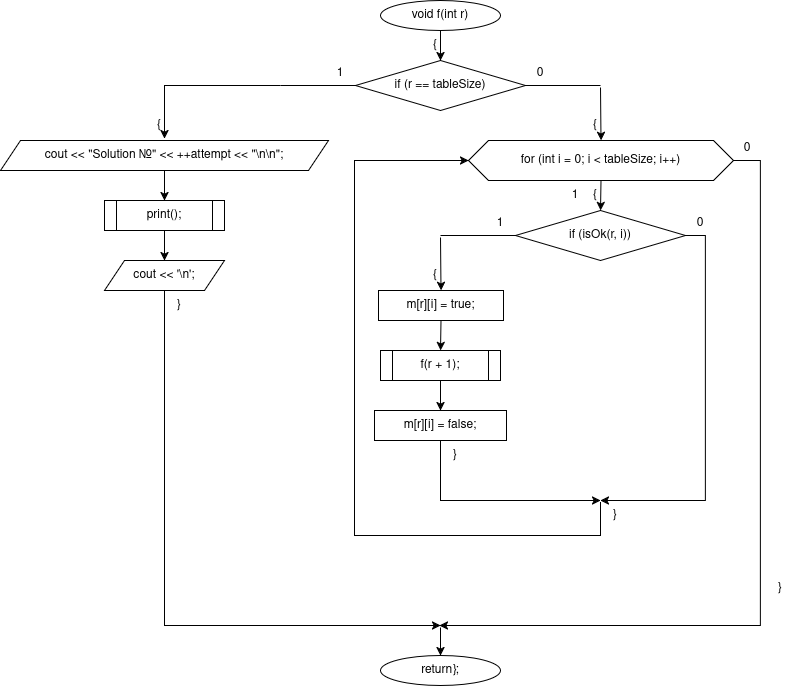

The diagram above was exported from draw.io. Its source (the exported page's mxGraphModel, read from the mxfile embedded in the PNG):
<mxGraphModel dx="2352" dy="1075" grid="1" gridSize="10" guides="1" tooltips="1" connect="1" arrows="1" fold="1" page="1" pageScale="1" pageWidth="827" pageHeight="1169" background="#ffffff" math="0" shadow="0">
  <root>
    <mxCell id="0" />
    <mxCell id="1" parent="0" />
    <mxCell id="c2" parent="1" style="ellipse;whiteSpace=wrap;html=1;" value="void f(int r)" vertex="1">
      <mxGeometry height="30" width="120" x="290" y="20" as="geometry" />
    </mxCell>
    <mxCell id="c3" parent="1" style="text;html=1;whiteSpace=wrap;strokeColor=none;fillColor=none;align=center;verticalAlign=middle;rounded=0;" value="{" vertex="1">
      <mxGeometry height="16" width="20" x="335" y="57" as="geometry" />
    </mxCell>
    <mxCell id="c4" parent="1" style="rhombus;whiteSpace=wrap;html=1;" value="if (r == tableSize)" vertex="1">
      <mxGeometry height="50" width="170" x="265" y="80" as="geometry" />
    </mxCell>
    <mxCell id="c6" parent="1" style="text;html=1;whiteSpace=wrap;strokeColor=none;fillColor=none;align=center;verticalAlign=middle;rounded=0;" value="1" vertex="1">
      <mxGeometry height="16" width="20" x="240" y="85" as="geometry" />
    </mxCell>
    <mxCell id="c7" parent="1" style="text;html=1;whiteSpace=wrap;strokeColor=none;fillColor=none;align=center;verticalAlign=middle;rounded=0;" value="0" vertex="1">
      <mxGeometry height="16" width="20" x="440" y="85" as="geometry" />
    </mxCell>
    <mxCell id="c8" parent="1" style="text;html=1;whiteSpace=wrap;strokeColor=none;fillColor=none;align=center;verticalAlign=middle;rounded=0;" value="{" vertex="1">
      <mxGeometry height="16" width="20" x="59" y="137" as="geometry" />
    </mxCell>
    <mxCell id="c9" parent="1" style="rounded=0;whiteSpace=wrap;html=1;fillColor=none;strokeColor=none;" value="" vertex="1">
      <mxGeometry height="2" width="2" x="189" y="105" as="geometry" />
    </mxCell>
    <mxCell id="c11" parent="1" style="shape=parallelogram;perimeter=parallelogramPerimeter;whiteSpace=wrap;html=1;fixedSize=1;" value="cout &lt;&lt; &quot;Solution №&quot; &lt;&lt; ++attempt &lt;&lt; &quot;\n\n&quot;;" vertex="1">
      <mxGeometry height="30" width="328" x="-90" y="160" as="geometry" />
    </mxCell>
    <mxCell id="c13" parent="1" style="shape=process;whiteSpace=wrap;html=1;backgroundOutline=1;" value="print();" vertex="1">
      <mxGeometry height="30" width="120" x="14" y="220" as="geometry" />
    </mxCell>
    <mxCell id="c15" parent="1" style="shape=parallelogram;perimeter=parallelogramPerimeter;whiteSpace=wrap;html=1;fixedSize=1;" value="cout &lt;&lt; '\n';" vertex="1">
      <mxGeometry height="30" width="120" x="14" y="280" as="geometry" />
    </mxCell>
    <mxCell id="c17" parent="1" style="text;html=1;whiteSpace=wrap;strokeColor=none;fillColor=none;align=center;verticalAlign=middle;rounded=0;" value="}" vertex="1">
      <mxGeometry height="16" width="20" x="79" y="317" as="geometry" />
    </mxCell>
    <mxCell id="c18" parent="1" style="text;html=1;whiteSpace=wrap;strokeColor=none;fillColor=none;align=center;verticalAlign=middle;rounded=0;" value="{" vertex="1">
      <mxGeometry height="16" width="20" x="495" y="137" as="geometry" />
    </mxCell>
    <mxCell id="c19" parent="1" style="rounded=0;whiteSpace=wrap;html=1;fillColor=none;strokeColor=none;" value="" vertex="1">
      <mxGeometry height="2" width="2" x="509" y="105" as="geometry" />
    </mxCell>
    <mxCell id="c21" parent="1" style="shape=hexagon;perimeter=hexagonPerimeter2;whiteSpace=wrap;html=1;fixedSize=1;" value="for (int i = 0; i &lt; tableSize; i++)" vertex="1">
      <mxGeometry height="40" width="265" x="378" y="160" as="geometry" />
    </mxCell>
    <mxCell id="c23" parent="1" style="text;html=1;whiteSpace=wrap;strokeColor=none;fillColor=none;align=center;verticalAlign=middle;rounded=0;" value="{" vertex="1">
      <mxGeometry height="16" width="20" x="495" y="207" as="geometry" />
    </mxCell>
    <mxCell id="c24" parent="1" style="text;html=1;whiteSpace=wrap;strokeColor=none;fillColor=none;align=center;verticalAlign=middle;rounded=0;" value="1" vertex="1">
      <mxGeometry height="16" width="20" x="475" y="207" as="geometry" />
    </mxCell>
    <mxCell id="c25" parent="1" style="text;html=1;whiteSpace=wrap;strokeColor=none;fillColor=none;align=center;verticalAlign=middle;rounded=0;" value="0" vertex="1">
      <mxGeometry height="16" width="20" x="647" y="160" as="geometry" />
    </mxCell>
    <mxCell id="c26" parent="1" style="rhombus;whiteSpace=wrap;html=1;" value="if (isOk(r, i))" vertex="1">
      <mxGeometry height="50" width="170" x="425" y="230" as="geometry" />
    </mxCell>
    <mxCell id="c28" parent="1" style="text;html=1;whiteSpace=wrap;strokeColor=none;fillColor=none;align=center;verticalAlign=middle;rounded=0;" value="1" vertex="1">
      <mxGeometry height="16" width="20" x="400" y="235" as="geometry" />
    </mxCell>
    <mxCell id="c29" parent="1" style="text;html=1;whiteSpace=wrap;strokeColor=none;fillColor=none;align=center;verticalAlign=middle;rounded=0;" value="0" vertex="1">
      <mxGeometry height="16" width="20" x="600" y="235" as="geometry" />
    </mxCell>
    <mxCell id="c30" parent="1" style="text;html=1;whiteSpace=wrap;strokeColor=none;fillColor=none;align=center;verticalAlign=middle;rounded=0;" value="{" vertex="1">
      <mxGeometry height="16" width="20" x="335" y="287" as="geometry" />
    </mxCell>
    <mxCell id="c31" parent="1" style="rounded=0;whiteSpace=wrap;html=1;fillColor=none;strokeColor=none;" value="" vertex="1">
      <mxGeometry height="2" width="2" x="349" y="255" as="geometry" />
    </mxCell>
    <mxCell id="c33" parent="1" style="rounded=0;whiteSpace=wrap;html=1;" value="m[r][i] = true;" vertex="1">
      <mxGeometry height="30" width="125" x="288" y="310" as="geometry" />
    </mxCell>
    <mxCell id="c35" parent="1" style="shape=process;whiteSpace=wrap;html=1;backgroundOutline=1;" value="f(r + 1);" vertex="1">
      <mxGeometry height="30" width="120" x="290" y="370" as="geometry" />
    </mxCell>
    <mxCell id="c37" parent="1" style="rounded=0;whiteSpace=wrap;html=1;" value="m[r][i] = false;" vertex="1">
      <mxGeometry height="30" width="132" x="284" y="430" as="geometry" />
    </mxCell>
    <mxCell id="c39" parent="1" style="text;html=1;whiteSpace=wrap;strokeColor=none;fillColor=none;align=center;verticalAlign=middle;rounded=0;" value="}" vertex="1">
      <mxGeometry height="16" width="20" x="355" y="467" as="geometry" />
    </mxCell>
    <mxCell id="c40" parent="1" style="rounded=0;whiteSpace=wrap;html=1;fillColor=none;strokeColor=none;" value="" vertex="1">
      <mxGeometry height="2" width="2" x="509" y="520" as="geometry" />
    </mxCell>
    <mxCell id="c43" parent="1" style="text;html=1;whiteSpace=wrap;strokeColor=none;fillColor=none;align=center;verticalAlign=middle;rounded=0;" value="}" vertex="1">
      <mxGeometry height="16" width="20" x="515" y="527" as="geometry" />
    </mxCell>
    <mxCell id="c45" parent="1" style="rounded=0;whiteSpace=wrap;html=1;fillColor=none;strokeColor=none;" value="" vertex="1">
      <mxGeometry height="2" width="2" x="509" y="585" as="geometry" />
    </mxCell>
    <mxCell id="c47" parent="1" style="text;html=1;whiteSpace=wrap;strokeColor=none;fillColor=none;align=center;verticalAlign=middle;rounded=0;" value="}" vertex="1">
      <mxGeometry height="16" width="20" x="680" y="600" as="geometry" />
    </mxCell>
    <mxCell id="c48" parent="1" style="rounded=0;whiteSpace=wrap;html=1;fillColor=none;strokeColor=none;" value="" vertex="1">
      <mxGeometry height="2" width="2" x="349" y="645" as="geometry" />
    </mxCell>
    <mxCell id="c51" parent="1" style="ellipse;whiteSpace=wrap;html=1;" value="return ;" vertex="1">
      <mxGeometry height="30" width="120" x="290" y="675" as="geometry" />
    </mxCell>
    <mxCell id="c53" parent="1" style="text;html=1;whiteSpace=wrap;strokeColor=none;fillColor=none;align=center;verticalAlign=middle;rounded=0;" value="}" vertex="1">
      <mxGeometry height="16" width="20" x="355" y="682" as="geometry" />
    </mxCell>
    <mxCell id="c5" edge="1" parent="1" source="c2" style="endArrow=classic;html=1;rounded=0;exitX=0.5;exitY=1;exitDx=0;exitDy=0;entryX=0.5;entryY=0;entryDx=0;entryDy=0;" target="c4" value="">
      <mxGeometry relative="1" as="geometry" />
    </mxCell>
    <mxCell id="c10" edge="1" parent="1" source="c4" style="endArrow=none;html=1;rounded=0;exitX=0;exitY=0.5;exitDx=0;exitDy=0;entryX=0.5;entryY=0;entryDx=0;entryDy=0;" target="c9" value="">
      <mxGeometry relative="1" as="geometry">
        <Array as="points">
          <mxPoint x="265" y="105" />
          <mxPoint x="190" y="105" />
        </Array>
      </mxGeometry>
    </mxCell>
    <mxCell id="c12" edge="1" parent="1" style="endArrow=classic;html=1;rounded=0;exitX=0.5;exitY=1;exitDx=0;exitDy=0;entryX=0.5;entryY=0;entryDx=0;entryDy=0;" value="">
      <mxGeometry relative="1" as="geometry">
        <Array as="points">
          <mxPoint x="74" y="105" />
        </Array>
        <mxPoint x="190" y="104.99999999999994" as="sourcePoint" />
        <mxPoint x="74" y="158" as="targetPoint" />
      </mxGeometry>
    </mxCell>
    <mxCell id="c14" edge="1" parent="1" source="c11" style="endArrow=classic;html=1;rounded=0;exitX=0.5;exitY=1;exitDx=0;exitDy=0;entryX=0.5;entryY=0;entryDx=0;entryDy=0;" target="c13" value="">
      <mxGeometry relative="1" as="geometry" />
    </mxCell>
    <mxCell id="c16" edge="1" parent="1" source="c13" style="endArrow=classic;html=1;rounded=0;exitX=0.5;exitY=1;exitDx=0;exitDy=0;entryX=0.5;entryY=0;entryDx=0;entryDy=0;" target="c15" value="">
      <mxGeometry relative="1" as="geometry" />
    </mxCell>
    <mxCell id="c20" edge="1" parent="1" source="c4" style="endArrow=none;html=1;rounded=0;exitX=1;exitY=0.5;exitDx=0;exitDy=0;entryX=0.5;entryY=0;entryDx=0;entryDy=0;" target="c19" value="">
      <mxGeometry relative="1" as="geometry">
        <Array as="points">
          <mxPoint x="435" y="105" />
          <mxPoint x="510" y="105" />
        </Array>
      </mxGeometry>
    </mxCell>
    <mxCell id="c22" edge="1" parent="1" source="c19" style="endArrow=classic;html=1;rounded=0;exitX=0.5;exitY=1;exitDx=0;exitDy=0;entryX=0.5;entryY=0;entryDx=0;entryDy=0;" target="c21" value="">
      <mxGeometry relative="1" as="geometry" />
    </mxCell>
    <mxCell id="c27" edge="1" parent="1" source="c21" style="endArrow=classic;html=1;rounded=0;exitX=0.5;exitY=1;exitDx=0;exitDy=0;entryX=0.5;entryY=0;entryDx=0;entryDy=0;" target="c26" value="">
      <mxGeometry relative="1" as="geometry" />
    </mxCell>
    <mxCell id="c32" edge="1" parent="1" source="c26" style="endArrow=none;html=1;rounded=0;exitX=0;exitY=0.5;exitDx=0;exitDy=0;entryX=0.5;entryY=0;entryDx=0;entryDy=0;" target="c31" value="">
      <mxGeometry relative="1" as="geometry">
        <Array as="points">
          <mxPoint x="425" y="255" />
          <mxPoint x="350" y="255" />
        </Array>
      </mxGeometry>
    </mxCell>
    <mxCell id="c34" edge="1" parent="1" source="c31" style="endArrow=classic;html=1;rounded=0;exitX=0.5;exitY=1;exitDx=0;exitDy=0;entryX=0.5;entryY=0;entryDx=0;entryDy=0;" target="c33" value="">
      <mxGeometry relative="1" as="geometry" />
    </mxCell>
    <mxCell id="c36" edge="1" parent="1" source="c33" style="endArrow=classic;html=1;rounded=0;exitX=0.5;exitY=1;exitDx=0;exitDy=0;entryX=0.5;entryY=0;entryDx=0;entryDy=0;" target="c35" value="">
      <mxGeometry relative="1" as="geometry" />
    </mxCell>
    <mxCell id="c38" edge="1" parent="1" source="c35" style="endArrow=classic;html=1;rounded=0;exitX=0.5;exitY=1;exitDx=0;exitDy=0;entryX=0.5;entryY=0;entryDx=0;entryDy=0;" target="c37" value="">
      <mxGeometry relative="1" as="geometry" />
    </mxCell>
    <mxCell id="c41" edge="1" parent="1" source="c37" style="endArrow=classic;html=1;rounded=0;exitX=0.5;exitY=1;exitDx=0;exitDy=0;entryX=0.5;entryY=0;entryDx=0;entryDy=0;" target="c40" value="">
      <mxGeometry relative="1" as="geometry">
        <Array as="points">
          <mxPoint x="350" y="490" />
          <mxPoint x="350" y="520" />
          <mxPoint x="510" y="520" />
        </Array>
      </mxGeometry>
    </mxCell>
    <mxCell id="c42" edge="1" parent="1" source="c26" style="endArrow=classic;html=1;rounded=0;exitX=1;exitY=0.5;exitDx=0;exitDy=0;entryX=0.5;entryY=0;entryDx=0;entryDy=0;" target="c40" value="">
      <mxGeometry relative="1" as="geometry">
        <Array as="points">
          <mxPoint x="615" y="255" />
          <mxPoint x="615" y="520" />
          <mxPoint x="510" y="520" />
        </Array>
      </mxGeometry>
    </mxCell>
    <mxCell id="c44" edge="1" parent="1" source="c40" style="endArrow=classic;html=1;rounded=0;exitX=0.5;exitY=1;exitDx=0;exitDy=0;entryX=0;entryY=0.5;entryDx=0;entryDy=0;" target="c21" value="">
      <mxGeometry relative="1" as="geometry">
        <Array as="points">
          <mxPoint x="510" y="555" />
          <mxPoint x="264" y="555" />
          <mxPoint x="264" y="180" />
        </Array>
      </mxGeometry>
    </mxCell>
    <mxCell id="c49" edge="1" parent="1" source="c15" style="endArrow=classic;html=1;rounded=0;exitX=0.5;exitY=1;exitDx=0;exitDy=0;entryX=0.5;entryY=0;entryDx=0;entryDy=0;" target="c48" value="">
      <mxGeometry relative="1" as="geometry">
        <Array as="points">
          <mxPoint x="74" y="645" />
          <mxPoint x="190" y="645" />
          <mxPoint x="350" y="645" />
        </Array>
      </mxGeometry>
    </mxCell>
    <mxCell id="c52" edge="1" parent="1" source="c48" style="endArrow=classic;html=1;rounded=0;exitX=0.5;exitY=1;exitDx=0;exitDy=0;entryX=0.5;entryY=0;entryDx=0;entryDy=0;" target="c51" value="">
      <mxGeometry relative="1" as="geometry" />
    </mxCell>
    <mxCell id="8Uh2F6-FraRtOSB-AGFO-4" edge="1" parent="1" source="c21" style="endArrow=classic;html=1;rounded=0;exitX=1;exitY=0.5;exitDx=0;exitDy=0;entryX=0;entryY=0;entryDx=0;entryDy=0;" target="c48" value="">
      <mxGeometry height="50" relative="1" width="50" as="geometry">
        <Array as="points">
          <mxPoint x="670" y="180" />
          <mxPoint x="670" y="645" />
        </Array>
        <mxPoint x="600" y="440" as="sourcePoint" />
        <mxPoint x="650" y="390" as="targetPoint" />
      </mxGeometry>
    </mxCell>
  </root>
</mxGraphModel>